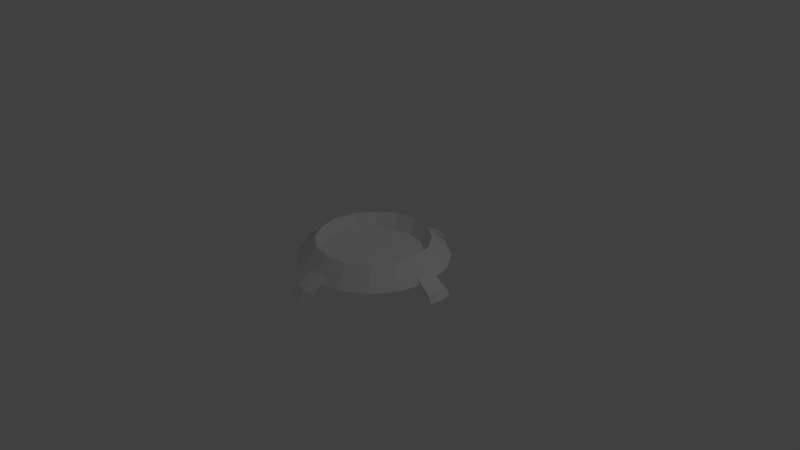 # Source: Voyager_handTric.blend  (saved by Blender 2.75.0; exported with 4.5.12 LTS)
import bpy
from mathutils import Matrix  # noqa: F401  (used for matrix-valued properties, if any)

bpy.ops.wm.read_factory_settings(use_empty=True)
scene = bpy.context.scene
scene.name = 'Scene'

# ---- collections
col_collection_1 = bpy.data.collections.new('Collection 1'); scene.collection.children.link(col_collection_1)

# ---- world
world_world = bpy.data.worlds.new('World'); scene.world = world_world
world_world.color = (0.05088, 0.05088, 0.05088)
world_world.use_sun_shadow = False
world_world.sun_shadow_jitter_overblur = 0.0
world_world.cycles.sampling_method = 'MANUAL'
world_world.cycles.sample_map_resolution = 256

# ---- cameras
cam_camera = bpy.data.cameras.new('Camera')
cam_camera.clip_end = 100.0
cam_camera.lens = 35.0
cam_camera.sensor_width = 32.0
cam_camera.sensor_height = 18.0
cam_camera.ortho_scale = 7.314
cam_camera.dof.focus_distance = 0.0
cam_camera.dof.aperture_fstop = 128.0

# ---- lights
light_lamp = bpy.data.lights.new('Lamp', 'POINT')
light_lamp.transmission_factor = 0.0
light_lamp.cutoff_distance = 30.0
light_lamp.energy = 100.0
light_lamp.shadow_buffer_clip_start = 1.001
light_lamp.shadow_soft_size = 0.1
light_lamp.shadow_maximum_resolution = 0.006
light_lamp.use_absolute_resolution = True
light_lamp.cycles.use_multiple_importance_sampling = False

# ---- meshes
me_circle_001 = bpy.data.meshes.new('Circle.001')
me_circle_001.from_pydata([(0.4596, 0.4596, 0.05), (0.2487, 0.6005, 0.05), (-2.353e-08, 0.65, 0.05), (-0.2487, 0.6005, 0.05), (-0.4596, 0.4596, 0.05), (-0.6005, 0.2487, 0.05), (-0.65, 1.484e-07, 0.05), (-0.6005, -0.2487, 0.05), (-0.4596, -0.4596, 0.05), (-0.2487, -0.6005, 0.05), (1.883e-07, -0.65, 0.05), (0.2487, -0.6005, 0.05), (0.4596, -0.4596, 0.05), (0.6005, -0.2487, 0.05), (0.65, 7.269e-07, 0.05), (0.6005, 0.2487, 0.05)], [], [(0, 1, 2, 3, 4, 5, 6, 7, 8, 9, 10, 11, 12, 13, 14, 15)])
me_circle_001.use_remesh_preserve_volume = False
me_circle_001.use_remesh_preserve_attributes = False
me_circle_001.use_mirror_vertex_groups = False
me_circle_001.update()
me_circle = bpy.data.meshes.new('Circle')
me_circle.from_pydata([(0.0, 1.0, 0.0), (-0.3827, 0.9239, 0.0), (-0.7071, 0.7071, 0.0), (-0.9239, 0.3827, 0.0), (-1.0, 7.55e-08, 0.0), (-0.9239, -0.3827, 0.0), (-0.7071, -0.7071, 0.0), (-0.3827, -0.9239, 0.0), (3.258e-07, -1.0, 0.0), (0.3827, -0.9239, 0.0), (0.7071, -0.7071, 0.0), (0.9239, -0.3827, 0.0), (1.0, 9.656e-07, 0.0), (0.9239, 0.3827, 0.0), (0.7071, 0.7071, 0.0), (0.3827, 0.9239, 0.0), (0.5303, 0.5303, 0.25), (0.287, 0.6929, 0.25), (-1.583e-08, 0.75, 0.25), (-0.287, 0.6929, 0.25), (-0.5303, 0.5303, 0.25), (-0.6929, 0.287, 0.25), (-0.75, 1.265e-07, 0.25), (-0.6929, -0.287, 0.25), (-0.5303, -0.5303, 0.25), (-0.287, -0.6929, 0.25), (2.285e-07, -0.75, 0.25), (0.287, -0.6929, 0.25), (0.5303, -0.5303, 0.25), (0.6929, -0.287, 0.25), (0.75, 7.94e-07, 0.25), (0.6929, 0.287, 0.25), (0.4596, 0.4596, 0.05), (0.2487, 0.6005, 0.05), (-2.353e-08, 0.65, 0.05), (-0.2487, 0.6005, 0.05), (-0.4596, 0.4596, 0.05), (-0.6005, 0.2487, 0.05), (-0.65, 1.484e-07, 0.05), (-0.6005, -0.2487, 0.05), (-0.4596, -0.4596, 0.05), (-0.2487, -0.6005, 0.05), (1.883e-07, -0.65, 0.05), (0.2487, -0.6005, 0.05), (0.4596, -0.4596, 0.05), (0.6005, -0.2487, 0.05), (0.65, 7.269e-07, 0.05), (0.6005, 0.2487, 0.05), (0.2551, 0.9493, 0.0), (0.1276, 0.9746, 0.0), (-0.1276, 0.9746, 0.0), (-0.2551, 0.9493, 0.0), (-0.9493, 0.2551, 0.0), (-0.9746, 0.1276, 0.0), (-0.9746, -0.1276, 0.0), (-0.9493, -0.2551, 0.0), (-0.2551, -0.9493, 0.0), (-0.1276, -0.9746, 0.0), (0.1276, -0.9746, 0.0), (0.2551, -0.9493, 0.0), (0.9493, -0.2551, 0.0), (0.9746, -0.1276, 0.0), (0.9746, 0.1276, 0.0), (0.9493, 0.2551, 0.0), (0.1913, 0.7119, 0.25), (0.09567, 0.731, 0.25), (-0.09567, 0.731, 0.25), (-0.1913, 0.7119, 0.25), (-0.7119, 0.1913, 0.25), (-0.731, 0.09567, 0.25), (-0.731, -0.09567, 0.25), (-0.7119, -0.1913, 0.25), (-0.1913, -0.7119, 0.25), (-0.09567, -0.731, 0.25), (0.09567, -0.731, 0.25), (0.1913, -0.7119, 0.25), (0.7119, -0.1913, 0.25), (0.731, -0.09567, 0.25), (0.731, 0.09567, 0.25), (0.7119, 0.1913, 0.25), (-0.8469, 0.3508, 0.08333), (-0.7699, 0.3189, 0.1667), (0.3508, -0.8469, 0.08333), (0.3189, -0.7699, 0.1667), (2.61e-07, -0.8333, 0.1667), (2.934e-07, -0.9167, 0.08333), (0.7699, 0.3189, 0.1667), (0.8469, 0.3508, 0.08333), (-0.3189, 0.7699, 0.1667), (-0.3508, 0.8469, 0.08333), (-0.3189, -0.7699, 0.1667), (-0.3508, -0.8469, 0.08333), (0.8333, 8.512e-07, 0.1667), (0.9167, 9.084e-07, 0.08333), (-1.055e-08, 0.8333, 0.1667), (-5.277e-09, 0.9167, 0.08333), (-0.7699, -0.3189, 0.1667), (-0.8469, -0.3508, 0.08333), (0.7699, -0.3189, 0.1667), (0.8469, -0.3508, 0.08333), (0.3189, 0.7699, 0.1667), (0.3508, 0.8469, 0.08333), (-0.8333, 1.095e-07, 0.1667), (-0.9167, 9.249e-08, 0.08333), (-0.8701, 0.2339, 0.08333), (-0.791, 0.2126, 0.1667), (-0.8934, 0.1169, 0.08333), (-0.8122, 0.1063, 0.1667), (-0.8934, -0.1169, 0.08333), (-0.8122, -0.1063, 0.1667), (-0.8701, -0.2339, 0.08333), (-0.791, -0.2126, 0.1667), (0.2339, 0.8701, 0.08333), (0.2126, 0.791, 0.1667), (0.1169, 0.8934, 0.08333), (0.1063, 0.8122, 0.1667), (0.8701, -0.2339, 0.08333), (0.791, -0.2126, 0.1667), (0.8934, -0.1169, 0.08333), (0.8122, -0.1063, 0.1667), (-0.1169, 0.8934, 0.08333), (-0.1063, 0.8122, 0.1667), (-0.2339, 0.8701, 0.08333), (-0.2126, 0.791, 0.1667), (0.8934, 0.1169, 0.08333), (0.8122, 0.1063, 0.1667), (0.8701, 0.2339, 0.08333), (0.791, 0.2126, 0.1667), (-0.2339, -0.8701, 0.08333), (-0.2126, -0.791, 0.1667), (-0.1169, -0.8934, 0.08333), (-0.1063, -0.8122, 0.1667), (0.1169, -0.8934, 0.08333), (0.1063, -0.8122, 0.1667), (0.2339, -0.8701, 0.08333), (0.2126, -0.791, 0.1667), (0.1577, 1.205, -0.158), (-5.565e-09, 1.232, -0.1578), (-1.205, 0.1577, -0.158), (-1.232, 6.244e-08, -0.1578), (-0.1577, -1.205, -0.158), (3.959e-07, -1.232, -0.1578), (1.205, -0.1577, -0.158), (1.232, 1.159e-06, -0.1578), (3.615e-07, -1.149, -0.05428), (1.149, 1.103e-06, -0.05428), (-1.277e-08, 1.149, -0.05428), (-1.149, 8.027e-08, -0.05428), (-0.1577, 1.205, -0.158), (-1.205, -0.1577, -0.158), (0.1577, -1.205, -0.158), (1.205, 0.1577, -0.158), (-1.124, 0.1471, -0.0541), (-1.124, -0.1471, -0.0541), (0.147, 1.124, -0.0541), (1.124, -0.147, -0.0541), (-0.1471, 1.124, -0.0541), (1.124, 0.1471, -0.0541), (-0.147, -1.124, -0.0541), (0.1471, -1.124, -0.0541)], [], [(14, 13, 63, 62, 12, 61, 60, 11, 10, 9, 59, 58, 8, 57, 56, 7, 6, 5, 55, 54, 4, 53, 52, 3, 2, 1, 51, 50, 0, 49, 48, 15), (20, 21, 37, 36), (2, 3, 80, 81, 21, 20), (135, 83, 27, 75), (13, 14, 16, 31, 86, 87), (1, 2, 20, 19, 88, 89), (131, 84, 26, 73), (6, 7, 91, 90, 25, 24), (127, 86, 31, 79), (123, 88, 19, 67), (5, 6, 24, 23, 96, 97), (119, 92, 30, 77), (10, 11, 99, 98, 29, 28), (115, 94, 18, 65), (14, 15, 101, 100, 17, 16), (111, 96, 23, 71), (9, 10, 28, 27, 83, 82), (107, 102, 22, 69), (26, 74, 75, 27, 43, 42), (31, 16, 32, 47), (19, 20, 36, 35), (25, 72, 73, 26, 42, 41), (24, 25, 41, 40), (30, 78, 79, 31, 47, 46), (18, 66, 67, 19, 35, 34), (23, 24, 40, 39), (29, 76, 77, 30, 46, 45), (28, 29, 45, 44), (17, 64, 65, 18, 34, 33), (16, 17, 33, 32), (22, 70, 71, 23, 39, 38), (27, 28, 44, 43), (21, 68, 69, 22, 38, 37), (32, 33, 34, 35, 36, 37, 38, 39, 40, 41, 42, 43, 44, 45, 46, 47), (81, 105, 68, 21), (105, 107, 69, 68), (3, 52, 104, 80), (80, 104, 105, 81), (52, 53, 106, 104), (104, 106, 107, 105), (95, 114, 154, 146), (106, 103, 102, 107), (102, 109, 70, 22), (109, 111, 71, 70), (114, 49, 136, 154), (103, 108, 109, 102), (54, 55, 110, 108), (108, 110, 111, 109), (55, 5, 97, 110), (110, 97, 96, 111), (100, 113, 64, 17), (113, 115, 65, 64), (15, 48, 112, 101), (101, 112, 113, 100), (48, 49, 114, 112), (112, 114, 115, 113), (93, 118, 155, 145), (114, 95, 94, 115), (98, 117, 76, 29), (117, 119, 77, 76), (11, 60, 116, 99), (99, 116, 117, 98), (60, 61, 118, 116), (116, 118, 119, 117), (118, 61, 142, 155), (118, 93, 92, 119), (94, 121, 66, 18), (121, 123, 67, 66), (108, 103, 147, 153), (95, 120, 121, 94), (50, 51, 122, 120), (120, 122, 123, 121), (51, 1, 89, 122), (122, 89, 88, 123), (92, 125, 78, 30), (125, 127, 79, 78), (4, 54, 149, 139), (93, 124, 125, 92), (62, 63, 126, 124), (124, 126, 127, 125), (63, 13, 87, 126), (126, 87, 86, 127), (90, 129, 72, 25), (129, 131, 73, 72), (7, 56, 128, 91), (91, 128, 129, 90), (56, 57, 130, 128), (128, 130, 131, 129), (54, 108, 153, 149), (130, 85, 84, 131), (84, 133, 74, 26), (133, 135, 75, 74), (49, 0, 137, 136), (85, 132, 133, 84), (58, 59, 134, 132), (132, 134, 135, 133), (59, 9, 82, 134), (134, 82, 83, 135), (138, 139, 147, 152), (139, 149, 153, 147), (136, 137, 146, 154), (142, 143, 145, 155), (137, 148, 156, 146), (143, 151, 157, 145), (140, 141, 144, 158), (141, 150, 159, 144), (53, 4, 139, 138), (8, 58, 150, 141), (58, 132, 159, 150), (132, 85, 144, 159), (106, 53, 138, 152), (103, 106, 152, 147), (62, 124, 157, 151), (57, 8, 141, 140), (12, 62, 151, 143), (124, 93, 145, 157), (50, 120, 156, 148), (0, 50, 148, 137), (120, 95, 146, 156), (130, 57, 140, 158), (85, 130, 158, 144), (61, 12, 143, 142)])
me_circle.use_remesh_preserve_volume = False
me_circle.use_remesh_preserve_attributes = False
me_circle.use_mirror_vertex_groups = False
me_circle.update()

# ---- objects
ob_circle_001 = bpy.data.objects.new('Circle.001', me_circle_001)
ob_circle = bpy.data.objects.new('Circle', me_circle)
ob_lamp = bpy.data.objects.new('Lamp', light_lamp)
ob_camera = bpy.data.objects.new('Camera', cam_camera)

# ---- transforms, parenting, visibility, modifiers, constraints
ob_circle_001.location = (0.0, 0.0, 0.01)
ob_circle_001.lineart.crease_threshold = 0.0
ob_circle.location = (0.0, 0.0, 0.0)
ob_circle.lineart.crease_threshold = 0.0
ob_lamp.location = (4.076, 1.005, 5.904)
ob_lamp.rotation_euler = (0.6503, 0.05522, 1.866)
ob_lamp.lock_rotations_4d = False
ob_lamp.empty_display_type = 'ARROWS'
ob_lamp.color = (0.0, 0.0, 0.0, 0.0)
ob_lamp.lineart.crease_threshold = 0.0
ob_camera.location = (7.481, -6.508, 5.344)
ob_camera.rotation_euler = (1.109, 0.01082, 0.8149)
ob_camera.lock_rotations_4d = False
ob_camera.empty_display_type = 'ARROWS'
ob_camera.color = (0.0, 0.0, 0.0, 0.0)
ob_camera.display_type = 'WIRE'
ob_camera.lineart.crease_threshold = 0.0

# ---- collection membership
col_collection_1.objects.link(ob_circle_001)
col_collection_1.objects.link(ob_circle)
col_collection_1.objects.link(ob_lamp)
col_collection_1.objects.link(ob_camera)

# ---- scene / render settings (as saved in the file)
scene.camera = ob_camera
scene.frame_start = 1; scene.frame_end = 250; scene.frame_set(1)
scene.render.engine = 'BLENDER_EEVEE_NEXT'
scene.render.resolution_percentage = 50
scene.render.dither_intensity = 0.0
scene.cycles.use_denoising = False
scene.cycles.samples = 10
scene.cycles.sampling_pattern = 'TABULATED_SOBOL'
scene.cycles.light_sampling_threshold = 0.0
scene.cycles.use_adaptive_sampling = False
scene.cycles.use_light_tree = False
scene.cycles.blur_glossy = 0.0
scene.cycles.pixel_filter_type = 'GAUSSIAN'
scene.cycles.sample_clamp_indirect = 0.0
scene.view_settings.view_transform = 'Standard'
bpy.context.view_layer.update()
